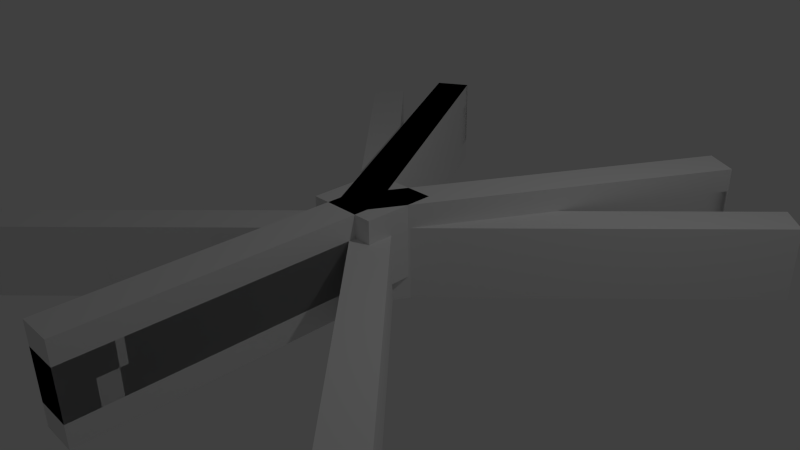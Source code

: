 # Source: PlatformLetterY.blend  (saved by Blender 2.76.0; exported with 4.5.12 LTS)
import bpy
from mathutils import Matrix  # noqa: F401  (used for matrix-valued properties, if any)

bpy.ops.wm.read_factory_settings(use_empty=True)
scene = bpy.context.scene
scene.name = 'Scene'

# ---- collections
col_collection_1 = bpy.data.collections.new('Collection 1'); scene.collection.children.link(col_collection_1)

# ---- materials (node trees are filled in below, after node groups)
mat_platformshape_002 = bpy.data.materials.new('PlatformShape.002')
mat_platformshape_002.alpha_threshold = 0.0
mat_platformshape_002.use_transparent_shadow = False
mat_platformshape_002.roughness = 0.5
mat_platformshape_002.line_color = (0.0, 0.0, 0.0, 1.0)
mat_platformshape_003 = bpy.data.materials.new('PlatformShape.003')
mat_platformshape_003.alpha_threshold = 0.0
mat_platformshape_003.use_transparent_shadow = False
mat_platformshape_003.roughness = 0.5
mat_platformshape_003.line_color = (0.0, 0.0, 0.0, 1.0)
mat_platformshape_004 = bpy.data.materials.new('PlatformShape.004')
mat_platformshape_004.alpha_threshold = 0.0
mat_platformshape_004.use_transparent_shadow = False
mat_platformshape_004.roughness = 0.5
mat_platformshape_004.line_color = (0.0, 0.0, 0.0, 1.0)
mat_platformshape_blah = bpy.data.materials.new('PlatformShape.Blah')
mat_platformshape_blah.alpha_threshold = 0.0
mat_platformshape_blah.use_transparent_shadow = False
mat_platformshape_blah.roughness = 0.5
mat_platformshape_blah.line_color = (0.0, 0.0, 0.0, 1.0)
mat_platformshape = bpy.data.materials.new('PlatformShape')
mat_platformshape.alpha_threshold = 0.0
mat_platformshape.use_transparent_shadow = False
mat_platformshape.roughness = 0.5
mat_platformshape.line_color = (0.0, 0.0, 0.0, 1.0)

# ---- material node trees

# ---- world
world_world = bpy.data.worlds.new('World'); scene.world = world_world
world_world.color = (0.05088, 0.05088, 0.05088)
world_world.use_sun_shadow = False
world_world.sun_shadow_jitter_overblur = 0.0
world_world.cycles.sampling_method = 'MANUAL'
world_world.cycles.sample_map_resolution = 256

# ---- cameras
cam_camera = bpy.data.cameras.new('Camera')
cam_camera.clip_end = 100.0
cam_camera.lens = 35.0
cam_camera.sensor_width = 32.0
cam_camera.sensor_height = 18.0
cam_camera.ortho_scale = 7.314
cam_camera.dof.focus_distance = 0.0
cam_camera.dof.aperture_fstop = 128.0

# ---- lights
light_lamp = bpy.data.lights.new('Lamp', 'POINT')
light_lamp.transmission_factor = 0.0
light_lamp.cutoff_distance = 30.0
light_lamp.energy = 100.0
light_lamp.shadow_buffer_clip_start = 1.001
light_lamp.shadow_soft_size = 0.1
light_lamp.shadow_maximum_resolution = 0.006
light_lamp.use_absolute_resolution = True
light_lamp.cycles.use_multiple_importance_sampling = False

# ---- meshes
me_cube_001 = bpy.data.meshes.new('Cube.001')
me_cube_001.from_pydata([(3.89, -3.536, -0.5), (3.536, -3.89, -0.5), (2.98e-08, -0.3536, -0.5), (0.3536, 7.451e-08, -0.5), (3.89, -3.536, 0.5), (0.3536, -7.451e-08, 0.5), (3.536, -3.89, 0.5), (-1.49e-08, -0.3536, 0.5), (-0.3536, 7.451e-08, -0.5), (1.49e-08, 0.3536, -0.5), (-3.89, 3.536, -0.5), (-3.536, 3.89, -0.5), (-0.3536, -8.941e-08, 0.5), (-3.89, 3.536, 0.5), (-3.536, 3.89, 0.5), (2.98e-08, 0.3536, 0.5), (3.536, 3.89, -0.5), (3.89, 3.536, -0.5), (3.536, 3.89, 0.5), (3.89, 3.536, 0.5), (-3.536, -3.89, -0.5), (-3.89, -3.536, -0.5), (-3.536, -3.89, 0.5), (-3.89, -3.536, 0.5)], [], [(0, 1, 2, 3), (4, 0, 3, 5), (0, 4, 6, 1), (1, 6, 7, 2), (4, 5, 7, 6), (2, 8, 9, 3), (8, 10, 11, 9), (12, 13, 10, 8), (10, 13, 14, 11), (9, 11, 14, 15), (15, 14, 13, 12), (5, 15, 12, 7), (16, 17, 3, 9), (18, 16, 9, 15), (16, 18, 19, 17), (17, 19, 5, 3), (18, 15, 5, 19), (2, 20, 21, 8), (7, 22, 20, 2), (20, 22, 23, 21), (8, 21, 23, 12), (12, 23, 22, 7)])
_k = set([(0, 1), (0, 3), (0, 4), (1, 2), (1, 6), (2, 7), (2, 20), (3, 5), (3, 17), (4, 5), (4, 6), (5, 19), (6, 7), (7, 22), (8, 10), (8, 12), (8, 21), (9, 11), (9, 15), (9, 16), (10, 11), (10, 13), (11, 14), (12, 13), (12, 23), (13, 14), (14, 15), (15, 18), (16, 17), (16, 18), (17, 19), (18, 19), (20, 21), (20, 22), (21, 23), (22, 23)])
me_cube_001.attributes.new('sharp_edge', 'BOOLEAN', 'EDGE').data.foreach_set('value', [ (min(e.vertices), max(e.vertices)) in _k for e in me_cube_001.edges])
_uv = me_cube_001.uv_layers.new(name='UVMap')
_uv.uv.foreach_set('vector', [0.9999, 0.4524, 0.9999, 0.5476, 0.5476, 0.5476, 0.5476, 0.4524, 0.375, 0.8261, 0.25, 0.8261, 0.25, 0.0, 0.375, 5.7e-08, 0.125, 1.0, 2.235e-08, 1.0, 0.0, 0.8261, 0.125, 0.8261, 0.75, 0.8261, 0.625, 0.8261, 0.625, 3.109e-08, 0.75, 0.0, 0.5476, 9.998e-05, 0.5476, 0.4524, 0.4524, 0.4524, 0.4524, 0.0001001, 0.5476, 0.5476, 0.4524, 0.5476, 0.4524, 0.4524, 0.5476, 0.4524, 0.4524, 0.5476, 9.998e-05, 0.5476, 0.0001002, 0.4524, 0.4524, 0.4524, 0.25, 0.0, 0.25, 0.8261, 0.125, 0.8261, 0.125, 5.182e-08, 0.5, 1.0, 0.375, 1.0, 0.375, 0.8261, 0.5, 0.8261, 0.875, 0.8261, 0.875, 2.487e-07, 1.0, 0.0, 1.0, 0.8261, 0.5476, 0.5476, 0.5476, 0.9999, 0.4524, 0.9999, 0.4524, 0.5476, 0.5476, 0.4524, 0.5476, 0.5476, 0.4524, 0.5476, 0.4524, 0.4524, 0.4524, 9.998e-05, 0.5476, 9.998e-05, 0.5476, 0.4524, 0.4524, 0.4524, 0.125, 0.8261, 0.0, 0.8261, 3.353e-08, 4.145e-08, 0.125, 0.0, 0.25, 1.0, 0.125, 1.0, 0.125, 0.8261, 0.25, 0.8261, 0.875, 0.8261, 0.75, 0.8261, 0.75, 0.0, 0.875, 6.218e-08, 0.9999, 0.5476, 0.5476, 0.5476, 0.5476, 0.4524, 0.9999, 0.4524, 0.5476, 0.5476, 0.5476, 0.9999, 0.4524, 0.9999, 0.4524, 0.5476, 0.5, 4.664e-08, 0.5, 0.8261, 0.375, 0.8261, 0.375, 0.0, 0.375, 1.0, 0.25, 1.0, 0.25, 0.8261, 0.375, 0.8261, 0.5, 0.8261, 0.5, 4.145e-07, 0.625, 0.0, 0.625, 0.8261, 0.4524, 0.5476, 9.998e-05, 0.5476, 0.0001003, 0.4524, 0.4524, 0.4524])
me_cube_001.materials.append(mat_platformshape_002)
me_cube_001.use_remesh_preserve_volume = False
me_cube_001.use_remesh_preserve_attributes = False
me_cube_001.use_mirror_vertex_groups = False
me_cube_001.update()
me_cube_003 = bpy.data.meshes.new('Cube.003')
me_cube_003.from_pydata([(-2.699, 3.945, -0.1825), (-2.266, 4.195, -0.1825), (0.2337, -0.1354, -0.1825), (-0.1993, -0.3854, -0.1825), (-2.699, 3.945, 0.8175), (-2.266, 4.195, 0.8175), (0.2337, -0.1354, 0.8175), (-0.1993, -0.3854, 0.8175)], [], [(0, 1, 2, 3), (4, 7, 6, 5), (0, 4, 5, 1), (1, 5, 6, 2), (2, 6, 7, 3), (4, 0, 3, 7)])
me_cube_003.materials.append(mat_platformshape_003)
me_cube_003.use_remesh_preserve_volume = False
me_cube_003.use_remesh_preserve_attributes = False
me_cube_003.use_mirror_vertex_groups = False
me_cube_003.update()
me_cube_004 = bpy.data.meshes.new('Cube.004')
me_cube_004.from_pydata([(2.699, 3.945, -0.1825), (2.266, 4.195, -0.1825), (-0.2337, -0.1354, -0.1825), (0.1993, -0.3854, -0.1825), (2.699, 3.945, 0.8175), (2.266, 4.195, 0.8175), (-0.2337, -0.1354, 0.8175), (0.1993, -0.3854, 0.8175)], [], [(0, 3, 2, 1), (4, 5, 6, 7), (0, 1, 5, 4), (1, 2, 6, 5), (2, 3, 7, 6), (4, 7, 3, 0)])
me_cube_004.materials.append(mat_platformshape_004)
me_cube_004.use_remesh_preserve_volume = False
me_cube_004.use_remesh_preserve_attributes = False
me_cube_004.use_mirror_vertex_groups = False
me_cube_004.update()
me_cube = bpy.data.meshes.new('Cube')
me_cube.from_pydata([(-0.25, -4.288, -0.1825), (-0.25, -0.2975, -0.1825), (-0.1993, -0.3854, -0.1825), (0.2337, -0.1354, -0.1825), (0.0912, 0.1115, -0.1825), (0.25, 0.1115, -0.1825), (0.25, -4.288, -0.1825), (-0.25, -4.288, 0.8175), (0.25, -4.288, 0.8175), (-0.25, -0.2975, 0.8175), (0.0912, 0.1115, 0.8175), (0.25, 0.1115, 0.8175), (0.2337, -0.1354, 0.8175), (-0.1993, -0.3854, 0.8175), (-0.25, 0.1115, -0.1825), (-0.25, 0.1115, 0.8175), (-2.699, 3.945, -0.1825), (-2.266, 4.195, -0.1825), (-2.699, 3.945, 0.8175), (-2.266, 4.195, 0.8175)], [], [(0, 1, 2, 3, 4, 5, 6), (7, 0, 6, 8), (1, 0, 7, 9), (10, 11, 5, 4), (5, 11, 8, 6), (7, 8, 11, 10, 12, 13, 9), (1, 14, 4, 3, 2), (10, 15, 9, 13, 12), (16, 17, 4, 14, 1), (9, 18, 16, 1), (16, 18, 19, 17), (4, 17, 19, 10), (18, 9, 15, 10, 19)])
me_cube.materials.append(mat_platformshape_002)
me_cube.use_remesh_preserve_volume = False
me_cube.use_remesh_preserve_attributes = False
me_cube.use_mirror_vertex_groups = False
me_cube.update()
me_cube_006 = bpy.data.meshes.new('Cube.006')
me_cube_006.from_pydata([(1.0, 1.0, -1.0), (1.0, -1.0, -1.0), (-1.0, -1.0, -1.0), (-1.0, 1.0, -1.0), (1.0, 1.0, 1.0), (1.0, -1.0, 1.0), (-1.0, -1.0, 1.0), (-1.0, 1.0, 1.0)], [], [(0, 1, 2, 3), (4, 7, 6, 5), (0, 4, 5, 1), (1, 5, 6, 2), (2, 6, 7, 3), (4, 0, 3, 7)])
me_cube_006.materials.append(mat_platformshape_blah)
me_cube_006.use_remesh_preserve_volume = False
me_cube_006.use_remesh_preserve_attributes = False
me_cube_006.use_mirror_vertex_groups = False
me_cube_006.update()
me_cube_007 = bpy.data.meshes.new('Cube.007')
me_cube_007.from_pydata([(-0.25, -4.288, -0.5), (-0.25, -0.2975, -0.5), (-0.1993, -0.3854, -0.5), (-1.583e-08, -0.2703, -0.5), (0.1993, -0.3854, -0.5), (0.25, -0.2975, -0.5), (0.25, -4.288, -0.5), (-0.25, -4.288, 0.5), (0.25, -4.288, 0.5), (-0.25, -0.2975, 0.5), (-0.25, 0.1115, -0.5), (-0.0912, 0.1115, -0.5), (-0.2337, -0.1354, -0.5), (0.25, -0.2975, 0.5), (0.1993, -0.3854, 0.5), (-1.629e-07, -0.2703, 0.5), (-0.1993, -0.3854, 0.5), (-2.699, 3.945, 0.5), (-2.699, 3.945, -0.5), (-2.266, 4.195, -0.5), (-1.421e-08, 0.2695, -0.5), (-0.0912, 0.1115, 0.5), (-0.25, 0.1115, 0.5), (-0.2337, -0.1354, 0.5), (-6.007e-08, 0.2695, 0.5), (-2.266, 4.195, 0.5), (0.2337, -0.1354, -0.5), (0.0912, 0.1115, -0.5), (0.25, 0.1115, -0.5), (0.25, 0.1115, 0.5), (0.0912, 0.1115, 0.5), (0.2337, -0.1354, 0.5), (2.699, 3.945, -0.5), (2.266, 4.195, -0.5), (2.266, 4.195, 0.5), (2.699, 3.945, 0.5)], [], [(0, 1, 2, 3, 4, 5, 6), (7, 0, 6, 8), (1, 0, 7, 9), (1, 10, 11, 12, 3, 2), (13, 8, 6, 5), (7, 8, 13, 14, 15, 16, 9), (9, 17, 18, 1), (11, 10, 1, 18, 19, 20), (21, 22, 9, 16, 15, 23), (24, 25, 17, 9, 22, 21), (18, 17, 25, 19), (20, 19, 25, 24), (3, 26, 27, 28, 5, 4), (11, 27, 26, 3, 12), (20, 27, 11), (13, 29, 30, 31, 15, 14), (30, 21, 23, 15, 31), (21, 30, 24), (32, 5, 28, 27, 20, 33), (32, 33, 34, 35), (5, 32, 35, 13), (24, 34, 33, 20), (35, 34, 24, 30, 29, 13)])
_uv = me_cube_007.uv_layers.new(name='UVMap')
_uv.uv.foreach_set('vector', [8.371e-05, 0.5729, 0.435, 0.5697, 0.4235, 0.5766, 0.4379, 0.6006, 0.4236, 0.6246, 0.4351, 0.6316, 0.0002409, 0.6276, 0.1694, 0.5636, 0.1694, 0.4511, 0.2256, 0.4511, 0.2256, 0.5636, 0.449, 0.2253, 0.0001388, 0.2253, 0.0001389, 0.1129, 0.449, 0.1129, 0.435, 0.5697, 0.4864, 0.5688, 0.4865, 0.5891, 0.4553, 0.5714, 0.4379, 0.6006, 0.4235, 0.5766, 0.449, 0.1126, 0.0001389, 0.1126, 0.0001388, 0.0001389, 0.449, 0.0001389, 8.371e-05, 0.6282, 0.0002397, 0.5735, 0.4351, 0.5695, 0.4236, 0.5764, 0.4379, 0.6004, 0.4235, 0.6244, 0.435, 0.6314, 0.449, 0.1129, 0.9999, 0.1129, 0.9999, 0.2253, 0.449, 0.2253, 0.4865, 0.5891, 0.4864, 0.5688, 0.435, 0.5697, 0.9672, 0.2501, 0.9999, 0.3045, 0.5067, 0.6006, 0.4865, 0.612, 0.4864, 0.6322, 0.435, 0.6314, 0.4235, 0.6244, 0.4379, 0.6004, 0.4553, 0.6297, 0.5068, 0.6004, 0.9999, 0.8966, 0.9672, 0.951, 0.435, 0.6314, 0.4864, 0.6322, 0.4865, 0.612, 0.05665, 0.4511, 0.1691, 0.4511, 0.1691, 0.5073, 0.05665, 0.5073, 0.0001388, 0.3384, 0.5099, 0.3384, 0.5099, 0.4508, 0.0001389, 0.4508, 0.4379, 0.6006, 0.4554, 0.6299, 0.4866, 0.6122, 0.4864, 0.6324, 0.4351, 0.6316, 0.4236, 0.6246, 0.4865, 0.5891, 0.4866, 0.6122, 0.4554, 0.6299, 0.4379, 0.6006, 0.4553, 0.5714, 0.5067, 0.6006, 0.4866, 0.6122, 0.4865, 0.5891, 0.4351, 0.5695, 0.4864, 0.5686, 0.4866, 0.5889, 0.4554, 0.5712, 0.4379, 0.6004, 0.4236, 0.5764, 0.4866, 0.5889, 0.4865, 0.612, 0.4553, 0.6297, 0.4379, 0.6004, 0.4554, 0.5712, 0.4865, 0.612, 0.4866, 0.5889, 0.5068, 0.6004, 0.9672, 0.951, 0.4351, 0.6316, 0.4864, 0.6324, 0.4866, 0.6122, 0.5067, 0.6006, 0.9999, 0.8966, 0.0001388, 0.4511, 0.05637, 0.4511, 0.05637, 0.5636, 0.0001389, 0.5636, 0.449, 0.0001389, 0.9999, 0.0001388, 0.9999, 0.1126, 0.449, 0.1126, 0.0001388, 0.2256, 0.5099, 0.2256, 0.5099, 0.3381, 0.0001388, 0.3381, 0.9672, 0.2501, 0.9999, 0.3045, 0.5068, 0.6004, 0.4866, 0.5889, 0.4864, 0.5686, 0.4351, 0.5695])
me_cube_007.materials.append(mat_platformshape)
me_cube_007.use_remesh_preserve_volume = False
me_cube_007.use_remesh_preserve_attributes = False
me_cube_007.use_mirror_vertex_groups = False
me_cube_007.update()

# ---- objects
ob_lamp = bpy.data.objects.new('Lamp', light_lamp)
ob_camera = bpy.data.objects.new('Camera', cam_camera)
ob_letterx = bpy.data.objects.new('LetterX', me_cube_001)
ob_platformy_left = bpy.data.objects.new('PlatformY.Left', me_cube_003)
ob_platformy_right = bpy.data.objects.new('PlatformY.Right', me_cube_004)
ob_platformy_bottom = bpy.data.objects.new('PlatformY.Bottom', me_cube)
ob_playerplatform = bpy.data.objects.new('PlayerPlatform', me_cube_006)
ob_lettery = bpy.data.objects.new('LetterY', me_cube_007)

# ---- transforms, parenting, visibility, modifiers, constraints
ob_lamp.location = (4.076, 1.005, 5.904)
ob_lamp.rotation_euler = (0.6503, 0.05522, 1.866)
ob_lamp.lock_rotations_4d = False
ob_lamp.empty_display_type = 'ARROWS'
ob_lamp.color = (0.0, 0.0, 0.0, 0.0)
ob_lamp.lineart.crease_threshold = 0.0
ob_camera.location = (7.481, -6.508, 5.344)
ob_camera.rotation_euler = (1.109, 0.01082, 0.8149)
ob_camera.lock_rotations_4d = False
ob_camera.empty_display_type = 'ARROWS'
ob_camera.color = (0.0, 0.0, 0.0, 0.0)
ob_camera.display_type = 'WIRE'
ob_camera.lineart.crease_threshold = 0.0
ob_letterx.location = (0.0, 0.0, 0.0)
ob_letterx.lock_rotations_4d = False
ob_letterx.empty_display_type = 'ARROWS'
ob_letterx.hide_viewport = True
ob_letterx.lineart.crease_threshold = 0.0
ob_platformy_left.location = (0.0, 0.0, 0.0)
ob_platformy_left.lock_rotations_4d = False
ob_platformy_left.empty_display_type = 'ARROWS'
ob_platformy_left.hide_viewport = True
ob_platformy_left.lineart.crease_threshold = 0.0
ob_platformy_right.location = (0.0, 0.0, 0.0)
ob_platformy_right.lock_rotations_4d = False
ob_platformy_right.empty_display_type = 'ARROWS'
ob_platformy_right.hide_viewport = True
ob_platformy_right.lineart.crease_threshold = 0.0
ob_platformy_bottom.location = (0.0, 0.0, 0.0)
ob_platformy_bottom.lock_rotations_4d = False
ob_platformy_bottom.empty_display_type = 'ARROWS'
ob_platformy_bottom.hide_viewport = True
ob_platformy_bottom.lineart.crease_threshold = 0.0
ob_playerplatform.location = (0.0, 0.0, 0.3175)
ob_playerplatform.scale = (0.5, 0.5, 0.5)
ob_playerplatform.lock_rotations_4d = False
ob_playerplatform.empty_display_type = 'ARROWS'
ob_playerplatform.hide_viewport = True
ob_playerplatform.lineart.crease_threshold = 0.0
ob_lettery.location = (7.947e-08, 0.0, 0.0)
ob_lettery.lock_rotations_4d = False
ob_lettery.empty_display_type = 'ARROWS'
ob_lettery.lineart.crease_threshold = 0.0

# ---- collection membership
col_collection_1.objects.link(ob_lamp)
col_collection_1.objects.link(ob_camera)
col_collection_1.objects.link(ob_letterx)
col_collection_1.objects.link(ob_platformy_left)
col_collection_1.objects.link(ob_platformy_right)
col_collection_1.objects.link(ob_platformy_bottom)
col_collection_1.objects.link(ob_playerplatform)
col_collection_1.objects.link(ob_lettery)

# ---- scene / render settings (as saved in the file)
scene.camera = ob_camera
scene.frame_start = 1; scene.frame_end = 250; scene.frame_set(1)
scene.render.engine = 'BLENDER_EEVEE_NEXT'
scene.render.resolution_percentage = 50
scene.render.dither_intensity = 0.0
scene.cycles.use_denoising = False
scene.cycles.samples = 10
scene.cycles.sampling_pattern = 'TABULATED_SOBOL'
scene.cycles.light_sampling_threshold = 0.0
scene.cycles.use_adaptive_sampling = False
scene.cycles.use_light_tree = False
scene.cycles.blur_glossy = 0.0
scene.cycles.pixel_filter_type = 'GAUSSIAN'
scene.cycles.sample_clamp_indirect = 0.0
scene.view_settings.view_transform = 'Standard'
bpy.context.view_layer.update()
